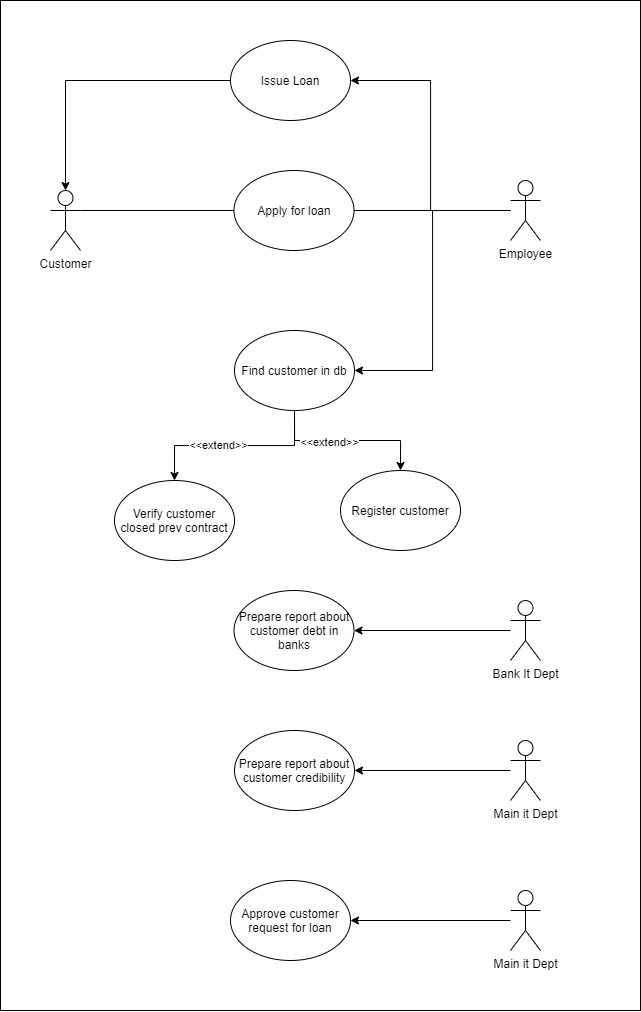

The diagram above was exported from draw.io. Its source (the exported page's mxGraphModel, read from the mxfile embedded in the PNG):
<mxGraphModel dx="1673" dy="896" grid="1" gridSize="10" guides="1" tooltips="1" connect="1" arrows="1" fold="1" page="1" pageScale="1" pageWidth="827" pageHeight="1169" math="0" shadow="0">
  <root>
    <mxCell id="n82pGFrU_j9NRl1awOiZ-0" />
    <mxCell id="n82pGFrU_j9NRl1awOiZ-1" parent="n82pGFrU_j9NRl1awOiZ-0" />
    <mxCell id="O6Z6UVfQQpeTgjFkqy34-36" value="" style="rounded=0;whiteSpace=wrap;html=1;" vertex="1" parent="n82pGFrU_j9NRl1awOiZ-1">
      <mxGeometry x="120" y="50" width="640" height="1010" as="geometry" />
    </mxCell>
    <mxCell id="O6Z6UVfQQpeTgjFkqy34-1" value="Apply for loan" style="ellipse;whiteSpace=wrap;html=1;" vertex="1" parent="n82pGFrU_j9NRl1awOiZ-1">
      <mxGeometry x="353.5" y="220" width="120" height="80" as="geometry" />
    </mxCell>
    <mxCell id="O6Z6UVfQQpeTgjFkqy34-2" value="Customer" style="shape=umlActor;verticalLabelPosition=bottom;verticalAlign=top;html=1;outlineConnect=0;" vertex="1" parent="n82pGFrU_j9NRl1awOiZ-1">
      <mxGeometry x="170" y="240" width="30" height="60" as="geometry" />
    </mxCell>
    <mxCell id="O6Z6UVfQQpeTgjFkqy34-10" style="edgeStyle=orthogonalEdgeStyle;rounded=0;orthogonalLoop=1;jettySize=auto;html=1;entryX=1;entryY=0.5;entryDx=0;entryDy=0;" edge="1" parent="n82pGFrU_j9NRl1awOiZ-1" source="O6Z6UVfQQpeTgjFkqy34-3" target="O6Z6UVfQQpeTgjFkqy34-9">
      <mxGeometry relative="1" as="geometry" />
    </mxCell>
    <mxCell id="O6Z6UVfQQpeTgjFkqy34-31" style="edgeStyle=orthogonalEdgeStyle;rounded=0;orthogonalLoop=1;jettySize=auto;html=1;entryX=1;entryY=0.5;entryDx=0;entryDy=0;" edge="1" parent="n82pGFrU_j9NRl1awOiZ-1" source="O6Z6UVfQQpeTgjFkqy34-3" target="O6Z6UVfQQpeTgjFkqy34-30">
      <mxGeometry relative="1" as="geometry" />
    </mxCell>
    <mxCell id="O6Z6UVfQQpeTgjFkqy34-3" value="Employee" style="shape=umlActor;verticalLabelPosition=bottom;verticalAlign=top;html=1;outlineConnect=0;" vertex="1" parent="n82pGFrU_j9NRl1awOiZ-1">
      <mxGeometry x="630" y="230" width="30" height="60" as="geometry" />
    </mxCell>
    <mxCell id="O6Z6UVfQQpeTgjFkqy34-6" value="" style="endArrow=none;html=1;exitX=1;exitY=0.3333333333333333;exitDx=0;exitDy=0;exitPerimeter=0;" edge="1" parent="n82pGFrU_j9NRl1awOiZ-1" source="O6Z6UVfQQpeTgjFkqy34-2" target="O6Z6UVfQQpeTgjFkqy34-1">
      <mxGeometry width="50" height="50" relative="1" as="geometry">
        <mxPoint x="220" y="310" as="sourcePoint" />
        <mxPoint x="270" y="260" as="targetPoint" />
      </mxGeometry>
    </mxCell>
    <mxCell id="O6Z6UVfQQpeTgjFkqy34-8" value="" style="endArrow=none;html=1;exitX=1;exitY=0.5;exitDx=0;exitDy=0;" edge="1" parent="n82pGFrU_j9NRl1awOiZ-1" source="O6Z6UVfQQpeTgjFkqy34-1" target="O6Z6UVfQQpeTgjFkqy34-3">
      <mxGeometry width="50" height="50" relative="1" as="geometry">
        <mxPoint x="490" y="320" as="sourcePoint" />
        <mxPoint x="540" y="270" as="targetPoint" />
      </mxGeometry>
    </mxCell>
    <mxCell id="O6Z6UVfQQpeTgjFkqy34-12" style="edgeStyle=orthogonalEdgeStyle;rounded=0;orthogonalLoop=1;jettySize=auto;html=1;" edge="1" parent="n82pGFrU_j9NRl1awOiZ-1" source="O6Z6UVfQQpeTgjFkqy34-9" target="O6Z6UVfQQpeTgjFkqy34-11">
      <mxGeometry relative="1" as="geometry" />
    </mxCell>
    <mxCell id="O6Z6UVfQQpeTgjFkqy34-13" value="&amp;lt;&amp;lt;extend&amp;gt;&amp;gt;" style="edgeLabel;html=1;align=center;verticalAlign=middle;resizable=0;points=[];" vertex="1" connectable="0" parent="O6Z6UVfQQpeTgjFkqy34-12">
      <mxGeometry x="-0.2238" y="-1" relative="1" as="geometry">
        <mxPoint as="offset" />
      </mxGeometry>
    </mxCell>
    <mxCell id="O6Z6UVfQQpeTgjFkqy34-16" style="edgeStyle=orthogonalEdgeStyle;rounded=0;orthogonalLoop=1;jettySize=auto;html=1;" edge="1" parent="n82pGFrU_j9NRl1awOiZ-1" source="O6Z6UVfQQpeTgjFkqy34-9" target="O6Z6UVfQQpeTgjFkqy34-15">
      <mxGeometry relative="1" as="geometry" />
    </mxCell>
    <mxCell id="O6Z6UVfQQpeTgjFkqy34-17" value="&amp;lt;&amp;lt;extend&amp;gt;&amp;gt;" style="edgeLabel;html=1;align=center;verticalAlign=middle;resizable=0;points=[];" vertex="1" connectable="0" parent="O6Z6UVfQQpeTgjFkqy34-16">
      <mxGeometry x="0.178" y="-1" relative="1" as="geometry">
        <mxPoint as="offset" />
      </mxGeometry>
    </mxCell>
    <mxCell id="O6Z6UVfQQpeTgjFkqy34-9" value="Find customer in db" style="ellipse;whiteSpace=wrap;html=1;" vertex="1" parent="n82pGFrU_j9NRl1awOiZ-1">
      <mxGeometry x="354" y="380" width="120" height="80" as="geometry" />
    </mxCell>
    <mxCell id="O6Z6UVfQQpeTgjFkqy34-11" value="Register customer" style="ellipse;whiteSpace=wrap;html=1;" vertex="1" parent="n82pGFrU_j9NRl1awOiZ-1">
      <mxGeometry x="460" y="520" width="120" height="80" as="geometry" />
    </mxCell>
    <mxCell id="O6Z6UVfQQpeTgjFkqy34-15" value="Verify customer closed prev contract" style="ellipse;whiteSpace=wrap;html=1;" vertex="1" parent="n82pGFrU_j9NRl1awOiZ-1">
      <mxGeometry x="234" y="530" width="120" height="80" as="geometry" />
    </mxCell>
    <mxCell id="O6Z6UVfQQpeTgjFkqy34-23" style="edgeStyle=orthogonalEdgeStyle;rounded=0;orthogonalLoop=1;jettySize=auto;html=1;" edge="1" parent="n82pGFrU_j9NRl1awOiZ-1" source="O6Z6UVfQQpeTgjFkqy34-18" target="O6Z6UVfQQpeTgjFkqy34-22">
      <mxGeometry relative="1" as="geometry" />
    </mxCell>
    <mxCell id="O6Z6UVfQQpeTgjFkqy34-18" value="Bank It Dept" style="shape=umlActor;verticalLabelPosition=bottom;verticalAlign=top;html=1;outlineConnect=0;" vertex="1" parent="n82pGFrU_j9NRl1awOiZ-1">
      <mxGeometry x="630" y="650" width="30" height="60" as="geometry" />
    </mxCell>
    <mxCell id="O6Z6UVfQQpeTgjFkqy34-22" value="Prepare report about customer debt in banks" style="ellipse;whiteSpace=wrap;html=1;" vertex="1" parent="n82pGFrU_j9NRl1awOiZ-1">
      <mxGeometry x="353.5" y="640" width="120" height="80" as="geometry" />
    </mxCell>
    <mxCell id="O6Z6UVfQQpeTgjFkqy34-28" style="edgeStyle=orthogonalEdgeStyle;rounded=0;orthogonalLoop=1;jettySize=auto;html=1;" edge="1" parent="n82pGFrU_j9NRl1awOiZ-1" source="O6Z6UVfQQpeTgjFkqy34-24" target="O6Z6UVfQQpeTgjFkqy34-27">
      <mxGeometry relative="1" as="geometry" />
    </mxCell>
    <mxCell id="O6Z6UVfQQpeTgjFkqy34-24" value="Main it Dept" style="shape=umlActor;verticalLabelPosition=bottom;verticalAlign=top;html=1;outlineConnect=0;" vertex="1" parent="n82pGFrU_j9NRl1awOiZ-1">
      <mxGeometry x="630" y="790" width="30" height="60" as="geometry" />
    </mxCell>
    <mxCell id="O6Z6UVfQQpeTgjFkqy34-27" value="Prepare report about customer credibility" style="ellipse;whiteSpace=wrap;html=1;" vertex="1" parent="n82pGFrU_j9NRl1awOiZ-1">
      <mxGeometry x="354" y="780" width="120" height="80" as="geometry" />
    </mxCell>
    <mxCell id="O6Z6UVfQQpeTgjFkqy34-34" style="edgeStyle=orthogonalEdgeStyle;rounded=0;orthogonalLoop=1;jettySize=auto;html=1;" edge="1" parent="n82pGFrU_j9NRl1awOiZ-1" source="O6Z6UVfQQpeTgjFkqy34-29" target="O6Z6UVfQQpeTgjFkqy34-33">
      <mxGeometry relative="1" as="geometry">
        <mxPoint x="475" y="980" as="targetPoint" />
      </mxGeometry>
    </mxCell>
    <mxCell id="O6Z6UVfQQpeTgjFkqy34-29" value="Main it Dept" style="shape=umlActor;verticalLabelPosition=bottom;verticalAlign=top;html=1;outlineConnect=0;" vertex="1" parent="n82pGFrU_j9NRl1awOiZ-1">
      <mxGeometry x="630" y="940" width="30" height="60" as="geometry" />
    </mxCell>
    <mxCell id="O6Z6UVfQQpeTgjFkqy34-32" style="edgeStyle=orthogonalEdgeStyle;rounded=0;orthogonalLoop=1;jettySize=auto;html=1;entryX=0.5;entryY=0;entryDx=0;entryDy=0;entryPerimeter=0;" edge="1" parent="n82pGFrU_j9NRl1awOiZ-1" source="O6Z6UVfQQpeTgjFkqy34-30" target="O6Z6UVfQQpeTgjFkqy34-2">
      <mxGeometry relative="1" as="geometry" />
    </mxCell>
    <mxCell id="O6Z6UVfQQpeTgjFkqy34-30" value="Issue Loan" style="ellipse;whiteSpace=wrap;html=1;" vertex="1" parent="n82pGFrU_j9NRl1awOiZ-1">
      <mxGeometry x="350" y="90" width="120" height="80" as="geometry" />
    </mxCell>
    <mxCell id="O6Z6UVfQQpeTgjFkqy34-33" value="Approve customer request for loan" style="ellipse;whiteSpace=wrap;html=1;" vertex="1" parent="n82pGFrU_j9NRl1awOiZ-1">
      <mxGeometry x="350" y="930" width="120" height="80" as="geometry" />
    </mxCell>
  </root>
</mxGraphModel>